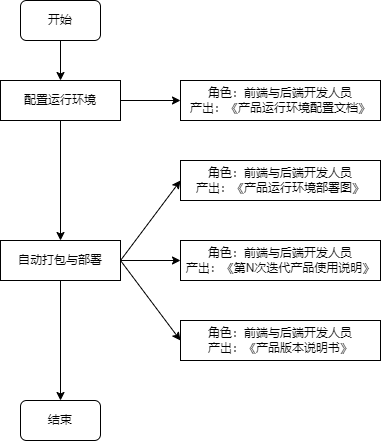

The diagram above was exported from draw.io. Its source (the exported page's mxGraphModel, read from the mxfile embedded in the PNG):
<mxGraphModel dx="1278" dy="619" grid="1" gridSize="10" guides="1" tooltips="1" connect="1" arrows="1" fold="1" page="1" pageScale="1" pageWidth="827" pageHeight="1169" math="0" shadow="0">
  <root>
    <mxCell id="0" />
    <mxCell id="1" parent="0" />
    <mxCell id="XaWKe9MnO-QwfHhecFIf-5" value="" style="edgeStyle=orthogonalEdgeStyle;rounded=0;orthogonalLoop=1;jettySize=auto;html=1;" edge="1" parent="1" source="XaWKe9MnO-QwfHhecFIf-1" target="XaWKe9MnO-QwfHhecFIf-2">
      <mxGeometry relative="1" as="geometry" />
    </mxCell>
    <mxCell id="XaWKe9MnO-QwfHhecFIf-1" value="开始" style="rounded=1;whiteSpace=wrap;html=1;" vertex="1" parent="1">
      <mxGeometry x="360" y="120" width="80" height="40" as="geometry" />
    </mxCell>
    <mxCell id="XaWKe9MnO-QwfHhecFIf-6" value="" style="edgeStyle=orthogonalEdgeStyle;rounded=0;orthogonalLoop=1;jettySize=auto;html=1;" edge="1" parent="1" source="XaWKe9MnO-QwfHhecFIf-2" target="XaWKe9MnO-QwfHhecFIf-3">
      <mxGeometry relative="1" as="geometry" />
    </mxCell>
    <mxCell id="XaWKe9MnO-QwfHhecFIf-12" value="" style="edgeStyle=orthogonalEdgeStyle;rounded=0;orthogonalLoop=1;jettySize=auto;html=1;" edge="1" parent="1" source="XaWKe9MnO-QwfHhecFIf-2" target="XaWKe9MnO-QwfHhecFIf-8">
      <mxGeometry relative="1" as="geometry" />
    </mxCell>
    <mxCell id="XaWKe9MnO-QwfHhecFIf-2" value="配置运行环境" style="rounded=0;whiteSpace=wrap;html=1;" vertex="1" parent="1">
      <mxGeometry x="340" y="200" width="120" height="40" as="geometry" />
    </mxCell>
    <mxCell id="XaWKe9MnO-QwfHhecFIf-7" value="" style="edgeStyle=orthogonalEdgeStyle;rounded=0;orthogonalLoop=1;jettySize=auto;html=1;" edge="1" parent="1" source="XaWKe9MnO-QwfHhecFIf-3" target="XaWKe9MnO-QwfHhecFIf-4">
      <mxGeometry relative="1" as="geometry" />
    </mxCell>
    <mxCell id="XaWKe9MnO-QwfHhecFIf-14" value="" style="edgeStyle=orthogonalEdgeStyle;rounded=0;orthogonalLoop=1;jettySize=auto;html=1;" edge="1" parent="1" source="XaWKe9MnO-QwfHhecFIf-3" target="XaWKe9MnO-QwfHhecFIf-10">
      <mxGeometry relative="1" as="geometry" />
    </mxCell>
    <mxCell id="XaWKe9MnO-QwfHhecFIf-3" value="自动打包与部署" style="rounded=0;whiteSpace=wrap;html=1;" vertex="1" parent="1">
      <mxGeometry x="340" y="360" width="120" height="40" as="geometry" />
    </mxCell>
    <mxCell id="XaWKe9MnO-QwfHhecFIf-4" value="结束" style="rounded=1;whiteSpace=wrap;html=1;" vertex="1" parent="1">
      <mxGeometry x="360" y="520" width="80" height="40" as="geometry" />
    </mxCell>
    <mxCell id="XaWKe9MnO-QwfHhecFIf-8" value="角色：前端与后端开发人员&lt;br&gt;产出：《产品运行环境配置文档》" style="rounded=0;whiteSpace=wrap;html=1;" vertex="1" parent="1">
      <mxGeometry x="520" y="200" width="200" height="40" as="geometry" />
    </mxCell>
    <mxCell id="XaWKe9MnO-QwfHhecFIf-9" value="角色：前端与后端开发人员&lt;br&gt;产出：《产品运行环境部署图》" style="rounded=0;whiteSpace=wrap;html=1;" vertex="1" parent="1">
      <mxGeometry x="520" y="280" width="200" height="40" as="geometry" />
    </mxCell>
    <mxCell id="XaWKe9MnO-QwfHhecFIf-10" value="角色：前端与后端开发人员&lt;br&gt;产出：《第N次迭代产品使用说明》" style="rounded=0;whiteSpace=wrap;html=1;" vertex="1" parent="1">
      <mxGeometry x="520" y="360" width="200" height="40" as="geometry" />
    </mxCell>
    <mxCell id="XaWKe9MnO-QwfHhecFIf-11" value="角色：前端与后端开发人员&lt;br&gt;产出：《产品版本说明书》" style="rounded=0;whiteSpace=wrap;html=1;" vertex="1" parent="1">
      <mxGeometry x="520" y="440" width="200" height="40" as="geometry" />
    </mxCell>
    <mxCell id="XaWKe9MnO-QwfHhecFIf-13" value="" style="endArrow=classic;html=1;rounded=0;exitX=1;exitY=0.5;exitDx=0;exitDy=0;entryX=0;entryY=0.5;entryDx=0;entryDy=0;" edge="1" parent="1" source="XaWKe9MnO-QwfHhecFIf-3" target="XaWKe9MnO-QwfHhecFIf-9">
      <mxGeometry width="50" height="50" relative="1" as="geometry">
        <mxPoint x="390" y="320" as="sourcePoint" />
        <mxPoint x="440" y="270" as="targetPoint" />
      </mxGeometry>
    </mxCell>
    <mxCell id="XaWKe9MnO-QwfHhecFIf-15" value="" style="endArrow=classic;html=1;rounded=0;entryX=0;entryY=0.5;entryDx=0;entryDy=0;" edge="1" parent="1" target="XaWKe9MnO-QwfHhecFIf-11">
      <mxGeometry width="50" height="50" relative="1" as="geometry">
        <mxPoint x="460" y="380" as="sourcePoint" />
        <mxPoint x="440" y="270" as="targetPoint" />
      </mxGeometry>
    </mxCell>
  </root>
</mxGraphModel>